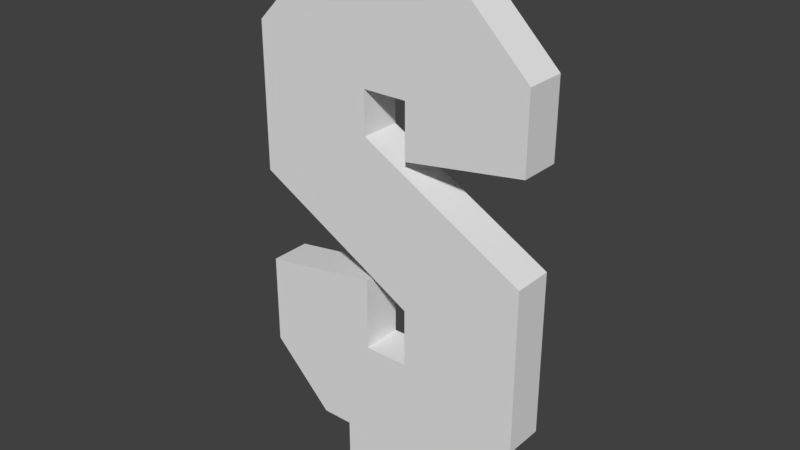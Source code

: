 # Source: dollarsign.blend  (saved by Blender 2.78.0; exported with 4.5.12 LTS)
import bpy
from mathutils import Matrix  # noqa: F401  (used for matrix-valued properties, if any)

bpy.ops.wm.read_factory_settings(use_empty=True)
scene = bpy.context.scene
scene.name = 'Scene'

# ---- collections
col_collection_1 = bpy.data.collections.new('Collection 1'); scene.collection.children.link(col_collection_1)

# ---- world
world_world = bpy.data.worlds.new('World'); scene.world = world_world
world_world.color = (0.05088, 0.05088, 0.05088)
world_world.use_sun_shadow = False
world_world.sun_shadow_jitter_overblur = 0.0
world_world.cycles.sampling_method = 'MANUAL'

# ---- meshes
me_vert = bpy.data.meshes.new('Vert')
me_vert.from_pydata([(0.1012, 0.09876, 0.3272), (0.6913, 0.09876, 0.4193), (0.6927, 0.09876, 0.7906), (0.402, 0.09876, 1.076), (0.2689, 0.09876, 1.076), (0.2686, 0.09876, 1.284), (-0.2481, 0.09876, 1.285), (-0.2473, 0.09876, 1.073), (-0.4208, 0.09876, 1.073), (-0.7101, 0.09876, 0.7784), (-0.7101, 0.09876, 0.05873), (0.1002, 0.09876, -0.3918), (0.1002, 0.09876, -0.6782), (-0.1186, 0.09876, -0.6767), (-0.1186, 0.09876, -0.3184), (-0.7072, 0.09876, -0.4119), (-0.7072, 0.09876, -0.8638), (-0.4036, 0.09876, -1.17), (-0.2481, 0.09876, -1.17), (-0.2481, 0.09876, -1.363), (0.2307, 0.09876, -1.364), (0.2306, 0.09876, -1.174), (0.3914, 0.09876, -1.175), (0.6922, 0.09876, -0.8771), (0.6922, 0.09876, -0.06677), (-0.1181, 0.09876, 0.3823), (-0.1181, 0.09876, 0.5939), (0.1006, 0.09876, 0.5953), (0.1012, -0.1012, 0.3272), (0.6913, -0.1012, 0.4193), (0.6927, -0.1012, 0.7906), (0.402, -0.1012, 1.076), (0.2689, -0.1012, 1.076), (0.2686, -0.1012, 1.284), (-0.2481, -0.1012, 1.285), (-0.2473, -0.1012, 1.073), (-0.4208, -0.1012, 1.073), (-0.7101, -0.1012, 0.7784), (-0.7101, -0.1012, 0.05873), (0.1002, -0.1012, -0.3918), (0.1002, -0.1012, -0.6782), (-0.1186, -0.1012, -0.6767), (-0.1186, -0.1012, -0.3184), (-0.7072, -0.1012, -0.4119), (-0.7072, -0.1012, -0.8638), (-0.4036, -0.1012, -1.17), (-0.2481, -0.1012, -1.17), (-0.2481, -0.1012, -1.363), (0.2307, -0.1012, -1.364), (0.2306, -0.1012, -1.174), (0.3914, -0.1012, -1.175), (0.6922, -0.1012, -0.8771), (0.6922, -0.1012, -0.06677), (-0.1181, -0.1012, 0.3823), (-0.1181, -0.1012, 0.5939), (0.1006, -0.1012, 0.5953)], [], [(17, 16, 13), (2, 1, 27), (1, 0, 27), (4, 3, 27), (6, 5, 4), (9, 8, 26), (7, 6, 4), (3, 2, 27), (4, 27, 7), (8, 7, 26), (11, 10, 25), (7, 27, 26), (25, 24, 11), (9, 26, 25), (10, 9, 25), (24, 23, 11), (21, 20, 19), (11, 23, 12), (12, 23, 22), (21, 19, 18), (12, 22, 21), (15, 14, 13), (13, 12, 18), (18, 17, 13), (12, 21, 18), (16, 15, 13), (45, 41, 44), (30, 55, 29), (29, 55, 28), (32, 55, 31), (34, 32, 33), (37, 54, 36), (35, 32, 34), (31, 55, 30), (32, 35, 55), (36, 54, 35), (39, 53, 38), (35, 54, 55), (53, 39, 52), (37, 53, 54), (38, 53, 37), (52, 39, 51), (49, 47, 48), (39, 40, 51), (40, 50, 51), (49, 46, 47), (40, 49, 50), (43, 41, 42), (41, 46, 40), (46, 41, 45), (40, 46, 49), (44, 41, 43), (21, 49, 48, 20), (8, 36, 35, 7), (22, 50, 49, 21), (9, 37, 36, 8), (23, 51, 50, 22), (10, 38, 37, 9), (24, 52, 51, 23), (11, 39, 38, 10), (25, 53, 52, 24), (12, 40, 39, 11), (26, 54, 53, 25), (13, 41, 40, 12), (27, 55, 54, 26), (14, 42, 41, 13), (1, 29, 28, 0), (0, 28, 55, 27), (15, 43, 42, 14), (2, 30, 29, 1), (16, 44, 43, 15), (3, 31, 30, 2), (17, 45, 44, 16), (4, 32, 31, 3), (18, 46, 45, 17), (5, 33, 32, 4), (19, 47, 46, 18), (6, 34, 33, 5), (20, 48, 47, 19), (7, 35, 34, 6)])
me_vert.use_remesh_preserve_volume = False
me_vert.use_remesh_preserve_attributes = False
me_vert.use_mirror_vertex_groups = False
me_vert.auto_texspace = False
me_vert.update()

# ---- objects
ob_vert = bpy.data.objects.new('Vert', me_vert)

# ---- transforms, parenting, visibility, modifiers, constraints
ob_vert.location = (0.0, 0.0, 0.0)
ob_vert.show_texture_space = True
ob_vert.lineart.crease_threshold = 0.0

# ---- collection membership
col_collection_1.objects.link(ob_vert)

# ---- scene / render settings (as saved in the file)
scene.frame_start = 1; scene.frame_end = 250; scene.frame_set(1)
scene.render.engine = 'BLENDER_EEVEE_NEXT'
scene.render.resolution_percentage = 50
scene.render.dither_intensity = 0.0
scene.cycles.use_denoising = False
scene.cycles.samples = 128
scene.cycles.sampling_pattern = 'TABULATED_SOBOL'
scene.cycles.light_sampling_threshold = 0.0
scene.cycles.use_adaptive_sampling = False
scene.cycles.use_light_tree = False
scene.cycles.blur_glossy = 0.0
scene.cycles.sample_clamp_indirect = 0.0
scene.view_settings.view_transform = 'Standard'
bpy.context.view_layer.update()

# ---- added for rendering (the .blend has no active camera and no usable light): camera, sun
cam_auto = bpy.data.cameras.new('AutoCamera')
cam_auto.lens = 50.0
cam_auto.sensor_width = 36.0
cam_auto.clip_end = 1000.0
ob_auto_camera = bpy.data.objects.new('AutoCamera', cam_auto)
scene.collection.objects.link(ob_auto_camera)
ob_auto_camera.location = (2.77049, -3.33626, 2.18378)
ob_auto_camera.rotation_euler = (1.09748, -7.21219e-08, 0.694738)
scene.camera = ob_auto_camera
light_auto_sun = bpy.data.lights.new('AutoSun', 'SUN')
light_auto_sun.energy = 3.0
light_auto_sun.angle = 0.0523599
ob_auto_sun = bpy.data.objects.new('AutoSun', light_auto_sun)
scene.collection.objects.link(ob_auto_sun)
ob_auto_sun.rotation_euler = (0.872665, 0.174533, 0.523599)
bpy.context.view_layer.update()
